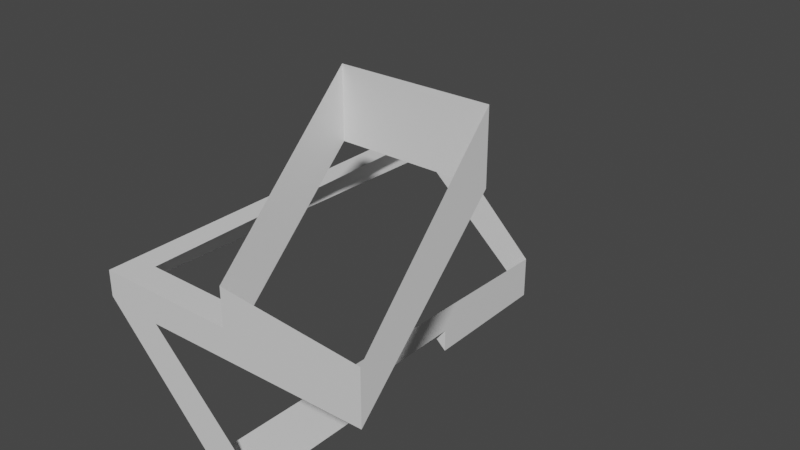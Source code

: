 # Source: Components.blend  (saved by Blender 3.3.6; exported with 4.5.12 LTS)
import bpy
from mathutils import Matrix  # noqa: F401  (used for matrix-valued properties, if any)

bpy.ops.wm.read_factory_settings(use_empty=True)
scene = bpy.context.scene
scene.name = 'Scene'

# ---- collections
col_collection = bpy.data.collections.new('Collection'); scene.collection.children.link(col_collection)

# ---- materials (node trees are filled in below, after node groups)
mat_material = bpy.data.materials.new('Material')
mat_material.alpha_threshold = 0.0
mat_material.use_transparent_shadow = False
mat_material.roughness = 0.5
mat_material.line_color = (0.0, 0.0, 0.0, 1.0)

# ---- material node trees
mat_material.use_nodes = True; mat_material.node_tree.nodes.clear()
_N = mat_material.node_tree.nodes; _L = mat_material.node_tree.links
n0 = _N.new('ShaderNodeOutputMaterial'); n0.name = 'Material Output'; n0.location = (300, 300)
n1 = _N.new('ShaderNodeBsdfPrincipled'); n1.name = 'Principled BSDF'; n1.location = (10, 300)
n1.distribution = 'GGX'
n1.subsurface_method = 'RANDOM_WALK_SKIN'
n1.inputs[3].default_value = 1.45
n1.inputs[27].default_value = (0.0, 0.0, 0.0, 1.0)
n1.inputs[28].default_value = 1.0
_L.new(n1.outputs[0], n0.inputs[0])
n0.is_active_output = True

# ---- world
world_world = bpy.data.worlds.new('World'); scene.world = world_world
world_world.use_nodes = True; world_world.node_tree.nodes.clear()
_N = world_world.node_tree.nodes; _L = world_world.node_tree.links
n0 = _N.new('ShaderNodeOutputWorld'); n0.name = 'World Output'; n0.location = (300, 300)
n1 = _N.new('ShaderNodeBackground'); n1.name = 'Background'; n1.location = (10, 300)
n1.inputs[0].default_value = (0.05088, 0.05088, 0.05088, 1.0)
_L.new(n1.outputs[0], n0.inputs[0])
n0.is_active_output = True
world_world.color = (0.05088, 0.05088, 0.05088)
world_world.use_sun_shadow = False
world_world.sun_shadow_jitter_overblur = 0.0

# ---- meshes
me_cube = bpy.data.meshes.new('Cube')
me_cube.from_pydata([(1.0, -1.0, 5.0), (1.0, 1.0, 5.0), (-1.0, -1.0, 7.0), (-1.0, 1.0, 7.0), (1.0, -3.0, 5.0), (-1.0, -3.0, 7.0), (1.0, -5.0, 5.0), (1.0, -5.0, 7.0), (-1.0, -5.0, 7.0), (3.0, -5.0, 7.0), (1.0, -3.0, 9.0), (3.0, -3.0, 9.0), (1.0, 1.0, 4.679), (-1.0, 1.0, 6.482), (0.6435, 1.0, 5.0), (-0.6589, -3.0, 7.0), (1.0, -1.0, 5.366), (1.0, -5.0, 5.366), (1.366, -5.0, 5.0), (1.0, 1.0, 5.309), (1.382, -3.0, 5.0), (-0.6834, -1.0, 7.0), (1.0, -3.0, 5.421), (-0.7081, 1.0, 7.0), (-0.637, -5.0, 7.0), (-1.0, -1.0, 6.535), (0.5582, -5.0, 5.0), (0.6347, -1.0, 5.0), (-1.0, -5.0, 6.641), (1.0, -1.0, 4.666), (0.5965, -3.0, 5.0), (-1.0, -3.0, 6.588), (3.0, -4.602, 7.0), (3.0, -3.0, 8.55), (1.0, -5.0, 6.586), (1.0, -3.0, 8.551), (3.0, -5.0, 6.615), (1.0, -4.61, 7.0), (-0.6414, -4.599, 7.0), (-0.2038, -5.0, 6.568), (3.0, -3.464, 9.0), (1.0, -3.49, 9.0), (3.0, -3.0, 9.484), (1.0, -5.0, 7.525), (1.0, -3.0, 9.478), (3.0, -5.0, 7.366)], [], [(0, 1, 19, 16), (1, 3, 23, 19), (5, 31, 28, 8), (0, 16, 22, 4), (2, 25, 31, 5), (9, 32, 33, 11), (7, 34, 36, 9), (6, 4, 20, 18), (4, 22, 20), (11, 10, 44, 42), (7, 9, 45, 43), (10, 41, 44), (12, 14, 1), (24, 39, 34, 7), (15, 21, 2, 5), (24, 38, 15, 5, 8), (18, 17, 6), (21, 23, 3, 2), (29, 12, 1, 0), (26, 30, 4, 6), (13, 25, 2, 3), (28, 26, 6, 8), (27, 29, 0), (30, 27, 0, 4), (33, 35, 10, 11), (36, 32, 9), (37, 38, 24, 7), (35, 37, 7, 10), (42, 40, 11), (10, 7, 43, 41), (8, 6, 17, 39, 24), (3, 1, 14, 13), (11, 40, 45, 9)])
_uv = me_cube.uv_layers.new(name='UVMap')
_uv.uv.foreach_set('vector', [0.625, 0.75, 0.625, 0.5, 0.625, 0.5, 0.625, 0.75, 0.625, 0.5, 0.625, 0.25, 0.625, 0.2865, 0.625, 0.5, 0.625, 0.0, 0.625, 0.0, 0.625, 0.0, 0.625, 0.0, 0.625, 0.75, 0.625, 0.75, 0.625, 0.75, 0.625, 0.75, 0.625, 0.0, 0.625, 0.0, 0.625, 0.0, 0.625, 0.0, 0.625, 0.75, 0.625, 0.75, 0.625, 0.75, 0.625, 0.75, 0.625, 0.75, 0.625, 0.75, 0.625, 0.75, 0.625, 0.75, 0.625, 0.75, 0.625, 0.75, 0.625, 0.75, 0.625, 0.75, 0.625, 0.75, 0.625, 0.75, 0.625, 0.75, 0.625, 0.75, 0.625, 0.75, 0.625, 0.75, 0.625, 0.75, 0.625, 0.75, 0.625, 0.75, 0.625, 0.75, 0.625, 0.75, 0.625, 0.75, 0.625, 0.75, 0.625, 0.75, 0.625, 0.5, 0.625, 0.4554, 0.625, 0.5, 0.625, 0.9546, 0.625, 0.9005, 0.625, 0.75, 0.625, 0.75, 0.8324, 0.75, 0.8354, 0.75, 0.875, 0.75, 0.875, 0.75, 0.8296, 0.75, 0.8302, 0.75, 0.8324, 0.75, 0.875, 0.75, 0.875, 0.75, 0.625, 0.75, 0.625, 0.75, 0.625, 0.75, 0.8354, 0.75, 0.8385, 0.5, 0.875, 0.5, 0.875, 0.75, 0.625, 0.75, 0.625, 0.5, 0.625, 0.5, 0.625, 0.75, 0.625, 0.8052, 0.625, 0.8004, 0.625, 0.75, 0.625, 0.75, 0.625, 0.25, 0.625, 0.0, 0.625, 0.0, 0.625, 0.25, 0.625, 1.0, 0.625, 0.8052, 0.625, 0.75, 0.625, 1.0, 0.625, 0.7957, 0.625, 0.75, 0.625, 0.75, 0.625, 0.8004, 0.625, 0.7957, 0.625, 0.75, 0.625, 0.75, 0.625, 0.75, 0.625, 0.75, 0.625, 0.75, 0.625, 0.75, 0.625, 0.75, 0.625, 0.75, 0.625, 0.75, 0.625, 0.75, 0.8302, 0.75, 0.8296, 0.75, 0.625, 0.75, 0.625, 0.75, 0.625, 0.75, 0.625, 0.75, 0.625, 0.75, 0.625, 0.75, 0.625, 0.75, 0.625, 0.75, 0.625, 0.75, 0.625, 0.75, 0.625, 0.75, 0.625, 0.75, 0.625, 1.0, 0.625, 0.75, 0.625, 0.75, 0.625, 0.9005, 0.625, 0.9546, 0.625, 0.25, 0.625, 0.5, 0.625, 0.4554, 0.625, 0.25, 0.625, 0.75, 0.625, 0.75, 0.625, 0.75, 0.625, 0.75])
me_cube.materials.append(mat_material)
me_cube.use_mirror_vertex_groups = False
me_cube.update()

# ---- objects
ob_cube = bpy.data.objects.new('Cube', me_cube)

# ---- transforms, parenting, visibility, modifiers, constraints
ob_cube.location = (0.0, 0.0, -5.08)
ob_cube.lock_rotations_4d = False
ob_cube.empty_display_type = 'ARROWS'
ob_cube.lineart.crease_threshold = 0.0

# ---- collection membership
col_collection.objects.link(ob_cube)

# ---- scene / render settings (as saved in the file)
scene.frame_start = 1; scene.frame_end = 250; scene.frame_set(1)
scene.render.engine = 'BLENDER_EEVEE_NEXT'
scene.cycles.sampling_pattern = 'TABULATED_SOBOL'
scene.cycles.use_light_tree = False
scene.view_settings.view_transform = 'Filmic'
bpy.context.view_layer.update()

# ---- added for rendering (the .blend has no active camera and no usable light): camera, sun
cam_auto = bpy.data.cameras.new('AutoCamera')
cam_auto.lens = 50.0
cam_auto.sensor_width = 36.0
cam_auto.clip_end = 1000.0
ob_auto_camera = bpy.data.objects.new('AutoCamera', cam_auto)
scene.collection.objects.link(ob_auto_camera)
ob_auto_camera.location = (9.02408, -11.6289, 8.41395)
ob_auto_camera.rotation_euler = (1.09748, -7.21219e-08, 0.694738)
scene.camera = ob_auto_camera
light_auto_sun = bpy.data.lights.new('AutoSun', 'SUN')
light_auto_sun.energy = 3.0
light_auto_sun.angle = 0.0523599
ob_auto_sun = bpy.data.objects.new('AutoSun', light_auto_sun)
scene.collection.objects.link(ob_auto_sun)
ob_auto_sun.rotation_euler = (0.872665, 0.174533, 0.523599)
bpy.context.view_layer.update()
